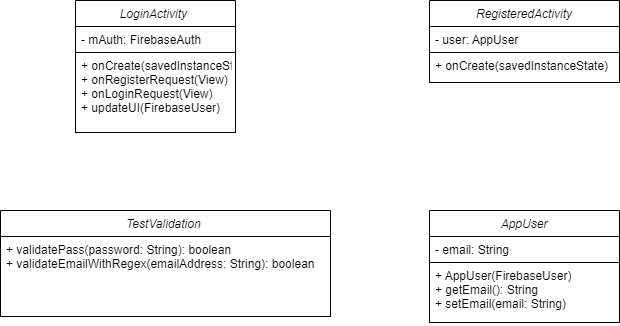

The diagram above was exported from draw.io. Its source (the exported page's mxGraphModel, read from the mxfile embedded in the PNG):
<mxGraphModel dx="462" dy="253" grid="1" gridSize="10" guides="1" tooltips="1" connect="1" arrows="1" fold="1" page="1" pageScale="1" pageWidth="827" pageHeight="1169" math="0" shadow="0">
  <root>
    <mxCell id="WIyWlLk6GJQsqaUBKTNV-0" />
    <mxCell id="WIyWlLk6GJQsqaUBKTNV-1" parent="WIyWlLk6GJQsqaUBKTNV-0" />
    <mxCell id="zkfFHV4jXpPFQw0GAbJ--0" value="LoginActivity " style="swimlane;fontStyle=2;align=center;verticalAlign=top;childLayout=stackLayout;horizontal=1;startSize=26;horizontalStack=0;resizeParent=1;resizeLast=0;collapsible=1;marginBottom=0;rounded=0;shadow=0;strokeWidth=1;labelBackgroundColor=none;labelBorderColor=none;fontColor=#000000;fillColor=#FFFFFF;strokeColor=#000000;" parent="WIyWlLk6GJQsqaUBKTNV-1" vertex="1">
      <mxGeometry x="135" y="100" width="160" height="132" as="geometry">
        <mxRectangle x="220" y="120" width="160" height="26" as="alternateBounds" />
      </mxGeometry>
    </mxCell>
    <mxCell id="zkfFHV4jXpPFQw0GAbJ--1" value="- mAuth: FirebaseAuth    " style="text;align=left;verticalAlign=top;spacingLeft=4;spacingRight=4;overflow=hidden;rotatable=0;points=[[0,0.5],[1,0.5]];portConstraint=eastwest;labelBorderColor=none;labelBackgroundColor=none;fontColor=#000000;fillColor=#FFFFFF;strokeColor=#000000;" parent="zkfFHV4jXpPFQw0GAbJ--0" vertex="1">
      <mxGeometry y="26" width="160" height="26" as="geometry" />
    </mxCell>
    <mxCell id="zkfFHV4jXpPFQw0GAbJ--5" value="+ onCreate(savedInstanceState) &#10;+ onRegisterRequest(View) &#10;+ onLoginRequest(View)         &#10;+ updateUI(FirebaseUser) " style="text;align=left;verticalAlign=top;spacingLeft=4;spacingRight=4;overflow=hidden;rotatable=0;points=[[0,0.5],[1,0.5]];portConstraint=eastwest;labelBorderColor=none;labelBackgroundColor=none;fontColor=#000000;fillColor=#FFFFFF;strokeColor=#000000;" parent="zkfFHV4jXpPFQw0GAbJ--0" vertex="1">
      <mxGeometry y="52" width="160" height="80" as="geometry" />
    </mxCell>
    <mxCell id="pd7Vr70B4lUIhm84-LIR-10" value="TestValidation " style="swimlane;fontStyle=2;align=center;verticalAlign=top;childLayout=stackLayout;horizontal=1;startSize=26;horizontalStack=0;resizeParent=1;resizeLast=0;collapsible=1;marginBottom=0;rounded=0;shadow=0;strokeWidth=1;labelBorderColor=none;labelBackgroundColor=none;fontColor=#000000;fillColor=#FFFFFF;strokeColor=#000000;" vertex="1" parent="WIyWlLk6GJQsqaUBKTNV-1">
      <mxGeometry x="60" y="310" width="330" height="106" as="geometry">
        <mxRectangle x="220" y="120" width="160" height="26" as="alternateBounds" />
      </mxGeometry>
    </mxCell>
    <mxCell id="pd7Vr70B4lUIhm84-LIR-13" value="+ validatePass(password: String): boolean &#10;+ validateEmailWithRegex(emailAddress: String): boolean" style="text;align=left;verticalAlign=top;spacingLeft=4;spacingRight=4;overflow=hidden;rotatable=0;points=[[0,0.5],[1,0.5]];portConstraint=eastwest;labelBorderColor=none;labelBackgroundColor=none;fontColor=#000000;fillColor=#FFFFFF;strokeColor=#000000;" vertex="1" parent="pd7Vr70B4lUIhm84-LIR-10">
      <mxGeometry y="26" width="330" height="80" as="geometry" />
    </mxCell>
    <mxCell id="pd7Vr70B4lUIhm84-LIR-23" value="RegisteredActivity" style="swimlane;fontStyle=2;align=center;verticalAlign=top;childLayout=stackLayout;horizontal=1;startSize=26;horizontalStack=0;resizeParent=1;resizeLast=0;collapsible=1;marginBottom=0;rounded=0;shadow=0;strokeWidth=1;labelBackgroundColor=none;labelBorderColor=none;fontColor=#000000;fillColor=#FFFFFF;strokeColor=#000000;" vertex="1" parent="WIyWlLk6GJQsqaUBKTNV-1">
      <mxGeometry x="489" y="100" width="190" height="82" as="geometry">
        <mxRectangle x="220" y="120" width="160" height="26" as="alternateBounds" />
      </mxGeometry>
    </mxCell>
    <mxCell id="pd7Vr70B4lUIhm84-LIR-24" value="- user: AppUser " style="text;align=left;verticalAlign=top;spacingLeft=4;spacingRight=4;overflow=hidden;rotatable=0;points=[[0,0.5],[1,0.5]];portConstraint=eastwest;labelBorderColor=none;labelBackgroundColor=none;fontColor=#000000;fillColor=#FFFFFF;strokeColor=#000000;" vertex="1" parent="pd7Vr70B4lUIhm84-LIR-23">
      <mxGeometry y="26" width="190" height="26" as="geometry" />
    </mxCell>
    <mxCell id="pd7Vr70B4lUIhm84-LIR-26" value="+ onCreate(savedInstanceState) " style="text;align=left;verticalAlign=top;spacingLeft=4;spacingRight=4;overflow=hidden;rotatable=0;points=[[0,0.5],[1,0.5]];portConstraint=eastwest;labelBorderColor=none;labelBackgroundColor=none;fontColor=#000000;fillColor=#FFFFFF;strokeColor=#000000;" vertex="1" parent="pd7Vr70B4lUIhm84-LIR-23">
      <mxGeometry y="52" width="190" height="30" as="geometry" />
    </mxCell>
    <mxCell id="pd7Vr70B4lUIhm84-LIR-39" value="AppUser" style="swimlane;fontStyle=2;align=center;verticalAlign=top;childLayout=stackLayout;horizontal=1;startSize=26;horizontalStack=0;resizeParent=1;resizeLast=0;collapsible=1;marginBottom=0;rounded=0;shadow=0;strokeWidth=1;labelBorderColor=none;labelBackgroundColor=none;fontColor=#000000;fillColor=#FFFFFF;strokeColor=#000000;" vertex="1" parent="WIyWlLk6GJQsqaUBKTNV-1">
      <mxGeometry x="489" y="310" width="190" height="112" as="geometry">
        <mxRectangle x="220" y="120" width="160" height="26" as="alternateBounds" />
      </mxGeometry>
    </mxCell>
    <mxCell id="pd7Vr70B4lUIhm84-LIR-40" value="- email: String " style="text;align=left;verticalAlign=top;spacingLeft=4;spacingRight=4;overflow=hidden;rotatable=0;points=[[0,0.5],[1,0.5]];portConstraint=eastwest;labelBorderColor=none;labelBackgroundColor=none;fontColor=#000000;fillColor=#FFFFFF;strokeColor=#000000;" vertex="1" parent="pd7Vr70B4lUIhm84-LIR-39">
      <mxGeometry y="26" width="190" height="26" as="geometry" />
    </mxCell>
    <mxCell id="pd7Vr70B4lUIhm84-LIR-42" value="+ AppUser(FirebaseUser)&#10;+ getEmail(): String&#10;+ setEmail(email: String)    " style="text;align=left;verticalAlign=top;spacingLeft=4;spacingRight=4;overflow=hidden;rotatable=0;points=[[0,0.5],[1,0.5]];portConstraint=eastwest;labelBorderColor=none;labelBackgroundColor=none;fontColor=#000000;fillColor=#FFFFFF;strokeColor=#000000;" vertex="1" parent="pd7Vr70B4lUIhm84-LIR-39">
      <mxGeometry y="52" width="190" height="60" as="geometry" />
    </mxCell>
  </root>
</mxGraphModel>